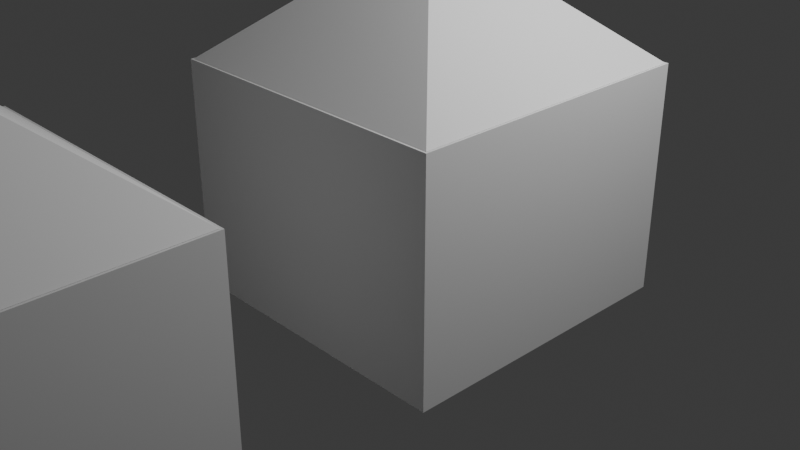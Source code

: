 # Source: house_models_3.blend  (saved by Blender 4.4.32; exported with 4.5.12 LTS)
import bpy
from mathutils import Matrix  # noqa: F401  (used for matrix-valued properties, if any)

bpy.ops.wm.read_factory_settings(use_empty=True)
scene = bpy.context.scene
scene.name = 'Scene'

# ---- collections
col_collection = bpy.data.collections.new('Collection'); scene.collection.children.link(col_collection)

# ---- materials (node trees are filled in below, after node groups)
mat_material = bpy.data.materials.new('Material')
mat_material.alpha_threshold = 0.0
mat_material.roughness = 0.5
mat_material.line_color = (0.0, 0.0, 0.0, 1.0)

# ---- material node trees
mat_material.use_nodes = True; mat_material.node_tree.nodes.clear()
_N = mat_material.node_tree.nodes; _L = mat_material.node_tree.links
n0 = _N.new('ShaderNodeOutputMaterial'); n0.name = 'Material Output'; n0.location = (300, 300)
n1 = _N.new('ShaderNodeBsdfPrincipled'); n1.name = 'Principled BSDF'; n1.location = (10, 300)
n1.inputs[3].default_value = 1.45
_L.new(n1.outputs[0], n0.inputs[0])
n0.is_active_output = True

# ---- world
world_world = bpy.data.worlds.new('World'); scene.world = world_world
world_world.use_nodes = True; world_world.node_tree.nodes.clear()
_N = world_world.node_tree.nodes; _L = world_world.node_tree.links
n0 = _N.new('ShaderNodeOutputWorld'); n0.name = 'World Output'; n0.location = (300, 300)
n1 = _N.new('ShaderNodeBackground'); n1.name = 'Background'; n1.location = (10, 300)
n1.inputs[0].default_value = (0.05088, 0.05088, 0.05088, 1.0)
_L.new(n1.outputs[0], n0.inputs[0])
n0.is_active_output = True
world_world.color = (0.05088, 0.05088, 0.05088)
world_world.sun_shadow_jitter_overblur = 0.0

# ---- cameras
cam_camera = bpy.data.cameras.new('Camera')
cam_camera.clip_end = 100.0
cam_camera.ortho_scale = 7.314

# ---- lights
light_light = bpy.data.lights.new('Light', 'POINT')
light_light.energy = 1000.0
light_light.shadow_soft_size = 0.1

# ---- meshes
me_cube = bpy.data.meshes.new('Cube')
me_cube.from_pydata([(1.0, 1.0, 1.0), (1.0, 1.0, -1.0), (1.0, -1.0, 1.0), (1.0, -1.0, -1.0), (-1.0, 1.0, 1.0), (-1.0, 1.0, -1.0), (-1.0, -1.0, 1.0), (-1.0, -1.0, -1.0)], [], [(0, 4, 6, 2), (3, 2, 6, 7), (7, 6, 4, 5), (5, 1, 3, 7), (1, 0, 2, 3), (5, 4, 0, 1)])
_uv = me_cube.uv_layers.new(name='UVMap')
_uv.uv.foreach_set('vector', [0.625, 0.5, 0.875, 0.5, 0.875, 0.75, 0.625, 0.75, 0.375, 0.75, 0.625, 0.75, 0.625, 1.0, 0.375, 1.0, 0.375, 0.0, 0.625, 0.0, 0.625, 0.25, 0.375, 0.25, 0.125, 0.5, 0.375, 0.5, 0.375, 0.75, 0.125, 0.75, 0.375, 0.5, 0.625, 0.5, 0.625, 0.75, 0.375, 0.75, 0.375, 0.25, 0.625, 0.25, 0.625, 0.5, 0.375, 0.5])
me_cube.materials.append(mat_material)
me_cube.use_mirror_vertex_groups = False
me_cube.update()
me_cube_001 = bpy.data.meshes.new('Cube.001')
me_cube_001.from_pydata([(-1.0, -1.0, -1.0), (0.0, 0.0, -0.1731), (-1.0, 1.0, -1.0), (1.0, -1.0, -1.0), (1.0, 1.0, -1.0)], [], [(0, 1, 2), (2, 1, 4), (4, 1, 3), (3, 1, 0), (2, 4, 3, 0)])
_uv = me_cube_001.uv_layers.new(name='UVMap')
_uv.uv.foreach_set('vector', [0.375, 0.0, 0.625, 0.25, 0.375, 0.25, 0.375, 0.25, 0.625, 0.5, 0.375, 0.5, 0.375, 0.5, 0.625, 0.75, 0.375, 0.75, 0.375, 0.75, 0.625, 1.0, 0.375, 1.0, 0.125, 0.5, 0.375, 0.5, 0.375, 0.75, 0.125, 0.75])
me_cube_001.update()
me_cube_002 = bpy.data.meshes.new('Cube.002')
me_cube_002.from_pydata([(1.0, 1.0, 1.0), (1.0, 1.0, -1.0), (1.0, -2.324, 1.0), (1.0, -2.324, -1.0), (-1.0, 1.0, 1.0), (-1.0, 1.0, -1.0), (-1.0, -2.324, 1.0), (-1.0, -2.324, -1.0)], [], [(0, 4, 6, 2), (3, 2, 6, 7), (7, 6, 4, 5), (5, 1, 3, 7), (1, 0, 2, 3), (5, 4, 0, 1)])
_uv = me_cube_002.uv_layers.new(name='UVMap')
_uv.uv.foreach_set('vector', [0.625, 0.5, 0.875, 0.5, 0.875, 0.75, 0.625, 0.75, 0.375, 0.75, 0.625, 0.75, 0.625, 1.0, 0.375, 1.0, 0.375, 0.0, 0.625, 0.0, 0.625, 0.25, 0.375, 0.25, 0.125, 0.5, 0.375, 0.5, 0.375, 0.75, 0.125, 0.75, 0.375, 0.5, 0.625, 0.5, 0.625, 0.75, 0.375, 0.75, 0.375, 0.25, 0.625, 0.25, 0.625, 0.5, 0.375, 0.5])
me_cube_002.materials.append(mat_material)
me_cube_002.use_mirror_vertex_groups = False
me_cube_002.update()
me_cube_003 = bpy.data.meshes.new('Cube.003')
me_cube_003.from_pydata([(-1.0, -1.0, -1.0), (0.0, 0.0, -0.1731), (-1.0, 1.0, -1.0), (1.0, -1.0, -1.0), (1.0, 1.0, -1.0), (-1.0, -2.348, -1.0), (0.0, -1.348, -0.1731), (1.0, -2.348, -1.0)], [], [(0, 1, 2), (2, 1, 4), (4, 1, 3), (3, 1, 6, 7), (2, 4, 3, 0), (7, 6, 5), (0, 3, 7, 5), (1, 0, 5, 6)])
_uv = me_cube_003.uv_layers.new(name='UVMap')
_uv.uv.foreach_set('vector', [0.375, 0.0, 0.625, 0.25, 0.375, 0.25, 0.375, 0.25, 0.625, 0.5, 0.375, 0.5, 0.375, 0.5, 0.625, 0.75, 0.375, 0.75, 0.375, 0.75, 0.625, 0.75, 0.625, 0.75, 0.375, 0.75, 0.125, 0.5, 0.375, 0.5, 0.375, 0.75, 0.125, 0.75, 0.375, 0.75, 0.625, 1.0, 0.375, 1.0, 0.125, 0.75, 0.375, 0.75, 0.375, 0.75, 0.125, 0.75, 0.625, 0.25, 0.375, 0.0, 0.375, 0.0, 0.625, 0.25])
me_cube_003.update()
me_cube_004 = bpy.data.meshes.new('Cube.004')
me_cube_004.from_pydata([(1.0, 1.0, 1.0), (1.0, 1.0, -1.0), (1.0, -1.0, 1.0), (1.0, -1.0, -1.0), (-1.0, 1.0, 1.0), (-1.0, 1.0, -1.0), (-1.0, -1.0, 1.0), (-1.0, -1.0, -1.0)], [], [(0, 4, 6, 2), (3, 2, 6, 7), (7, 6, 4, 5), (5, 1, 3, 7), (1, 0, 2, 3), (5, 4, 0, 1)])
_uv = me_cube_004.uv_layers.new(name='UVMap')
_uv.uv.foreach_set('vector', [0.625, 0.5, 0.875, 0.5, 0.875, 0.75, 0.625, 0.75, 0.375, 0.75, 0.625, 0.75, 0.625, 1.0, 0.375, 1.0, 0.375, 0.0, 0.625, 0.0, 0.625, 0.25, 0.375, 0.25, 0.125, 0.5, 0.375, 0.5, 0.375, 0.75, 0.125, 0.75, 0.375, 0.5, 0.625, 0.5, 0.625, 0.75, 0.375, 0.75, 0.375, 0.25, 0.625, 0.25, 0.625, 0.5, 0.375, 0.5])
me_cube_004.materials.append(mat_material)
me_cube_004.use_mirror_vertex_groups = False
me_cube_004.update()
me_cube_005 = bpy.data.meshes.new('Cube.005')
me_cube_005.from_pydata([(-1.0, -1.0, -1.0), (0.0, 0.0, -0.1731), (-1.0, 1.0, -1.0), (1.0, -1.0, -1.0), (1.0, 1.0, -1.0)], [], [(0, 1, 2), (2, 1, 4), (4, 1, 3), (3, 1, 0), (2, 4, 3, 0)])
_uv = me_cube_005.uv_layers.new(name='UVMap')
_uv.uv.foreach_set('vector', [0.375, 0.0, 0.625, 0.25, 0.375, 0.25, 0.375, 0.25, 0.625, 0.5, 0.375, 0.5, 0.375, 0.5, 0.625, 0.75, 0.375, 0.75, 0.375, 0.75, 0.625, 1.0, 0.375, 1.0, 0.125, 0.5, 0.375, 0.5, 0.375, 0.75, 0.125, 0.75])
me_cube_005.update()

# ---- objects
ob_cube = bpy.data.objects.new('Cube', me_cube)
ob_light = bpy.data.objects.new('Light', light_light)
ob_camera = bpy.data.objects.new('Camera', cam_camera)
ob_cube_001 = bpy.data.objects.new('Cube.001', me_cube_001)
ob_cube_002 = bpy.data.objects.new('Cube.002', me_cube_002)
ob_cube_003 = bpy.data.objects.new('Cube.003', me_cube_003)
ob_cube_004 = bpy.data.objects.new('Cube.004', me_cube_004)
ob_cube_005 = bpy.data.objects.new('Cube.005', me_cube_005)

# ---- transforms, parenting, visibility, modifiers, constraints
ob_cube.location = (0.445, -0.05445, 0.6151)
ob_cube.scale = (1.541, 1.541, 1.165)
ob_cube.lock_rotations_4d = False
ob_cube.empty_display_type = 'ARROWS'
ob_cube.lineart.crease_threshold = 0.0
ob_light.location = (4.076, 1.005, 5.904)
ob_light.rotation_euler = (0.6503, 0.05522, 1.866)
ob_light.lock_rotations_4d = False
ob_light.empty_display_type = 'ARROWS'
ob_light.color = (0.0, 0.0, 0.0, 0.0)
ob_light.lineart.crease_threshold = 0.0
ob_camera.location = (7.359, -6.926, 4.958)
ob_camera.rotation_euler = (1.109, 0.0, 0.8149)
ob_camera.lock_rotations_4d = False
ob_camera.empty_display_type = 'ARROWS'
ob_camera.color = (0.0, 0.0, 0.0, 0.0)
ob_camera.display_type = 'WIRE'
ob_camera.lineart.crease_threshold = 0.0
ob_cube_001.parent = ob_cube
ob_cube_001.matrix_parent_inverse = Matrix(((0.6488, -0.0, 0.0, -0.0), (-0.0, 0.6488, -0.0, 0.0), (0.0, -0.0, 0.8584, -0.0), (-0.0, 0.0, -0.0, 1.0)))
ob_cube_001.location = (0.0, 0.0, 2.687)
ob_cube_001.scale = (1.52, 1.52, 1.52)
ob_cube_002.location = (0.445, -4.939, 0.6151)
ob_cube_002.scale = (1.541, 1.541, 1.165)
ob_cube_002.lock_rotations_4d = False
ob_cube_002.empty_display_type = 'ARROWS'
ob_cube_002.lineart.crease_threshold = 0.0
ob_cube_003.parent = ob_cube_002
ob_cube_003.matrix_parent_inverse = Matrix(((0.6488, -0.0, 0.0, -0.0), (-0.0, 0.6488, -0.0, 0.0), (0.0, -0.0, 0.8584, -0.0), (-0.0, 0.0, -0.0, 1.0)))
ob_cube_003.location = (0.0, 0.0, 2.687)
ob_cube_003.scale = (1.52, 1.52, 1.52)
ob_cube_004.location = (0.445, -14.39, 0.6151)
ob_cube_004.scale = (1.541, 1.541, 1.979)
ob_cube_004.lock_rotations_4d = False
ob_cube_004.empty_display_type = 'ARROWS'
ob_cube_004.lineart.crease_threshold = 0.0
ob_cube_005.parent = ob_cube_004
ob_cube_005.matrix_parent_inverse = Matrix(((0.6488, -0.0, 0.0, -0.0), (-0.0, 0.6488, -0.0, 0.0), (0.0, -0.0, 0.8584, -0.0), (-0.0, 0.0, -0.0, 1.0)))
ob_cube_005.location = (0.0, 0.0, 2.687)
ob_cube_005.scale = (1.52, 1.52, 1.52)

# ---- collection membership
col_collection.objects.link(ob_cube)
col_collection.objects.link(ob_light)
col_collection.objects.link(ob_camera)
col_collection.objects.link(ob_cube_001)
col_collection.objects.link(ob_cube_002)
col_collection.objects.link(ob_cube_003)
col_collection.objects.link(ob_cube_004)
col_collection.objects.link(ob_cube_005)

# ---- scene / render settings (as saved in the file)
scene.camera = ob_camera
scene.frame_start = 1; scene.frame_end = 250; scene.frame_set(1)
scene.render.engine = 'BLENDER_EEVEE_NEXT'
bpy.context.view_layer.update()
